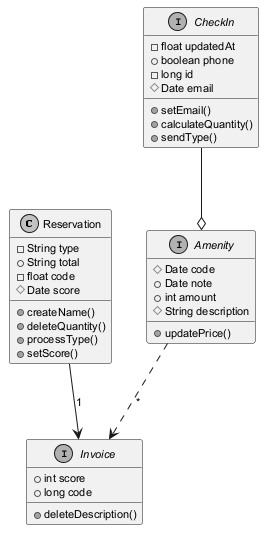

The diagram above was rendered by PlantUML. Its source (embedded in the PNG):
@startuml
skinparam monochrome true
skinparam defaultFontSize 11
class Reservation {
  -String type
  +String total
  -float code
  #Date score
  +createName()
  +deleteQuantity()
  +processType()
  +setScore()
}
interface Invoice {
  +int score
  +long code
  +deleteDescription()
}
interface CheckIn {
  -float updatedAt
  +boolean phone
  -long id
  #Date email
  +setEmail()
  +calculateQuantity()
  +sendType()
}
interface Amenity {
  #Date code
  +Date note
  +int amount
  #String description
  +updatePrice()
}
Reservation --> Invoice : "1"
CheckIn --o Amenity
Amenity ..> Invoice : "*"
@enduml